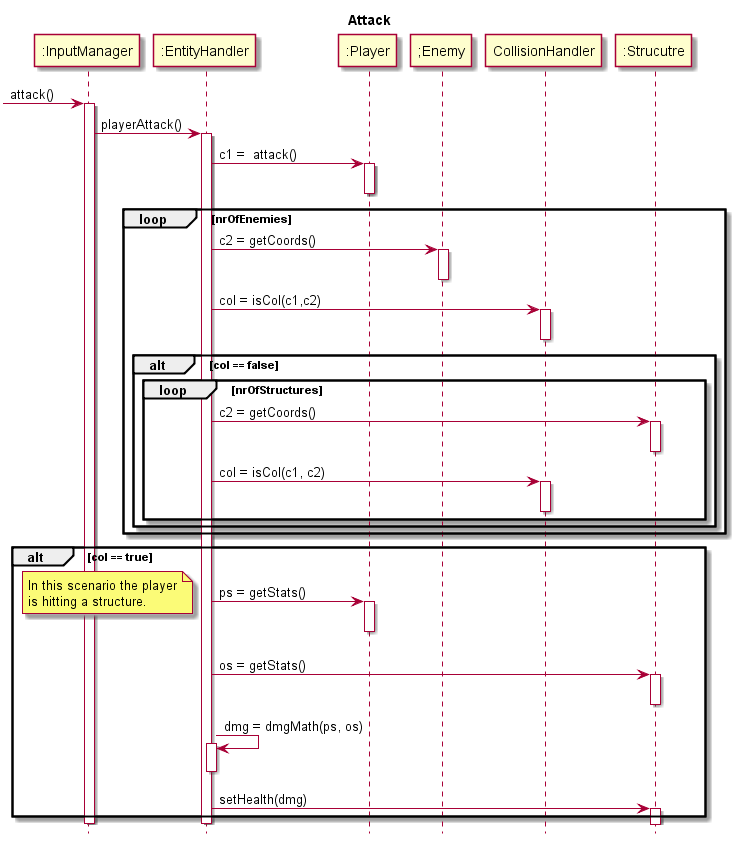

The diagram above was rendered by PlantUML. Its source (embedded in the PNG):
@startuml
hide footbox
title Attack

participant ":InputManager" as im
participant ":EntityHandler" as eh
participant ":Player" as player
participant ";Enemy" as enemy
participant "CollisionHandler" as ch
participant ":Strucutre" as struct


[->im : attack() 
activate im
	im -> eh : playerAttack() 
	activate eh
		
		eh -> player : c1 =  attack()
		activate player
		
		deactivate player

		loop nrOfEnemies
			
			eh -> enemy : c2 = getCoords()
			activate enemy

			deactivate enemy

			eh -> ch : col = isCol(c1,c2)
			activate ch
			deactivate ch

			alt col == false
				loop nrOfStructures
					eh -> struct : c2 = getCoords()
					activate struct

					deactivate struct

					eh -> ch : col = isCol(c1, c2)
					activate ch
					deactivate ch

				end

			end
		end
		
		alt col == true
			eh -> player : ps = getStats()
			activate player
			deactivate player
			
		
			note left 
				In this scenario the player
				is hitting a structure.
			end note


			
			eh -> struct : os = getStats()
			activate struct
			deactivate struct

			eh -> eh : dmg = dmgMath(ps, os)
			activate eh
			deactivate eh

			eh -> struct : setHealth(dmg)
			activate struct

		end

	deactivate eh


deactivate im

@enduml